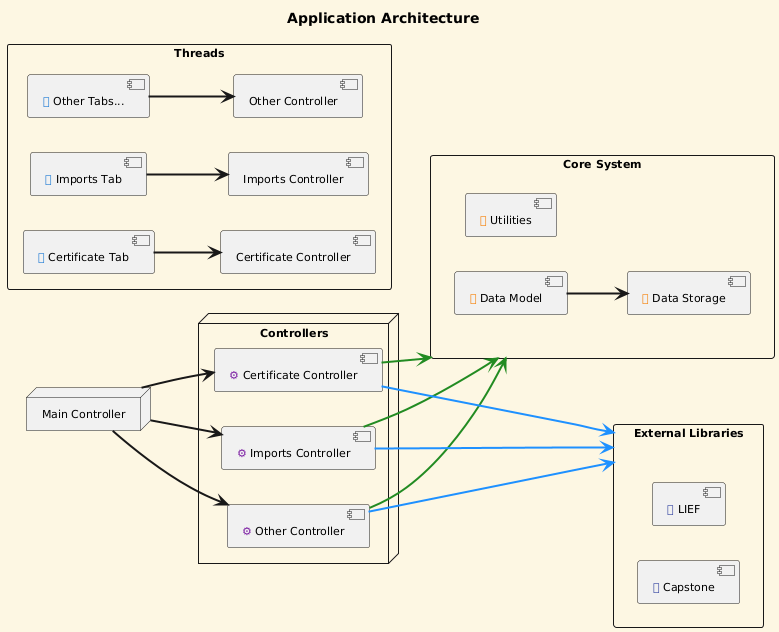

The diagram above was rendered by PlantUML. Its source (embedded in the PNG):
@startuml
skinparam ArrowThickness 2
skinparam PackageStyle rectangle
skinparam BackgroundColor #fdf6e3
skinparam Shadowing false
skinparam DefaultFontName Arial
skinparam DefaultFontSize 11

left to right direction

package "Threads" {
  
  [<color:#1976d2>📋</color> Certificate Tab] --> [Certificate Controller]
  [<color:#1976d2>📥</color> Imports Tab] --> [Imports Controller] 
  [<color:#1976d2>📊</color> Other Tabs...] --> [Other Controller]
}

node "Controllers" {
  
  [<color:#7b1fa2>⚙</color> Certificate Controller] as CC
  [<color:#7b1fa2>⚙</color> Imports Controller] as IC
  [<color:#7b1fa2>⚙</color> Other Controller] as OC
}

node "Main Controller" as MC {
}

package "Core System" as CORE {
  
  [<color:#f57c00>🗃</color> Data Model] --> [<color:#f57c00>💾</color> Data Storage]
  [<color:#f57c00>🛠</color> Utilities]
}

package "External Libraries" as LIB {
  
  [<color:#303f9f>📚</color> Capstone]
  [<color:#303f9f>📚</color> LIEF]
}

' Wymuszenie układu
MC -[hidden]-> CC
CORE -[hidden]-> LIB

' Połączenia
MC --> CC
MC --> IC
MC --> OC

CC -[#228B22]-> CORE
IC -[#228B22]-> CORE
OC -[#228B22]-> CORE

CC -[#1E90FF]-> LIB
IC -[#1E90FF]-> LIB
OC -[#1E90FF]-> LIB

title Application Architecture
@enduml